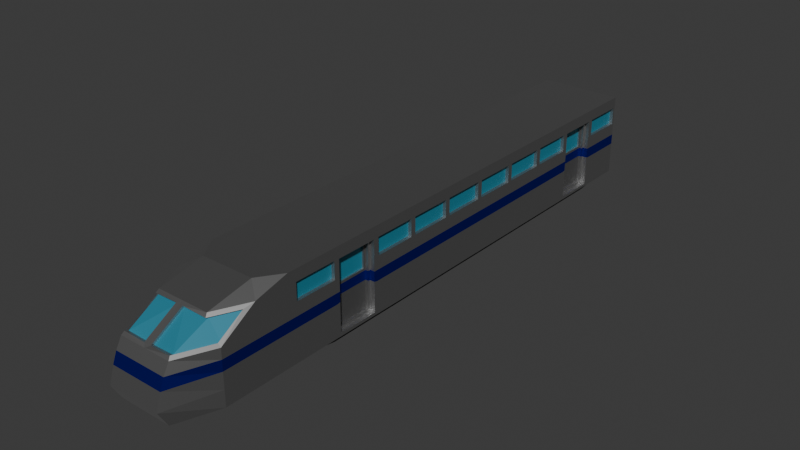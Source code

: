 # Source: new_train.blend  (saved by Blender 4.5.90; exported with 4.5.12 LTS)
import bpy
from mathutils import Matrix  # noqa: F401  (used for matrix-valued properties, if any)

bpy.ops.wm.read_factory_settings(use_empty=True)
scene = bpy.context.scene
scene.name = 'Scene'

# ---- collections
col_collection = bpy.data.collections.new('Collection'); scene.collection.children.link(col_collection)

# ---- materials (node trees are filled in below, after node groups)
mat_material = bpy.data.materials.new('Material')
mat_material.alpha_threshold = 0.0
mat_material.roughness = 0.5
mat_material.line_color = (0.0, 0.0, 0.0, 1.0)
mat_material_001 = bpy.data.materials.new('Material.001')
mat_material_002 = bpy.data.materials.new('Material.002')
mat_material_004 = bpy.data.materials.new('Material.004')
mat_material_003 = bpy.data.materials.new('Material.003')

# ---- material node trees
mat_material.use_nodes = True; mat_material.node_tree.nodes.clear()
_N = mat_material.node_tree.nodes; _L = mat_material.node_tree.links
n0 = _N.new('ShaderNodeOutputMaterial'); n0.name = 'Material Output'; n0.location = (200, 100)
n1 = _N.new('ShaderNodeBsdfPrincipled'); n1.name = 'Principled BSDF'; n1.location = (-200, 100)
n1.inputs[0].default_value = (0.4342, 0.4342, 0.4342, 1.0)
n1.inputs[1].default_value = 1.0
n1.inputs[3].default_value = 1.45
_L.new(n1.outputs[0], n0.inputs[0])
n0.is_active_output = True
mat_material_001.use_nodes = True; mat_material_001.node_tree.nodes.clear()
_N = mat_material_001.node_tree.nodes; _L = mat_material_001.node_tree.links
n0 = _N.new('ShaderNodeBsdfPrincipled'); n0.name = 'Principled BSDF'; n0.location = (-200, 100)
n0.inputs[0].default_value = (0.02843, 0.2423, 0.3467, 1.0)
n0.inputs[1].default_value = 0.1481
n1 = _N.new('ShaderNodeOutputMaterial'); n1.name = 'Material Output'; n1.location = (200, 100)
_L.new(n0.outputs[0], n1.inputs[0])
n1.is_active_output = True
mat_material_002.use_nodes = True; mat_material_002.node_tree.nodes.clear()
_N = mat_material_002.node_tree.nodes; _L = mat_material_002.node_tree.links
n0 = _N.new('ShaderNodeBsdfPrincipled'); n0.name = 'Principled BSDF'; n0.location = (-200, 100)
n0.inputs[0].default_value = (0.008873, 0.01764, 0.5064, 1.0)
n1 = _N.new('ShaderNodeOutputMaterial'); n1.name = 'Material Output'; n1.location = (200, 100)
n2 = _N.new('ShaderNodeObjectInfo'); n2.name = 'Object Info'; n2.location = (-390, 325)
_L.new(n0.outputs[0], n1.inputs[0])
_L.new(n2.outputs[2], n0.inputs[1])
n1.is_active_output = True
mat_material_004.use_nodes = True; mat_material_004.node_tree.nodes.clear()
_N = mat_material_004.node_tree.nodes; _L = mat_material_004.node_tree.links
n0 = _N.new('ShaderNodeBsdfPrincipled'); n0.name = 'Principled BSDF'; n0.location = (-200, 100)
n0.inputs[0].default_value = (0.05343, 0.05343, 0.05343, 1.0)
n0.inputs[1].default_value = 1.0
n1 = _N.new('ShaderNodeOutputMaterial'); n1.name = 'Material Output'; n1.location = (200, 100)
_L.new(n0.outputs[0], n1.inputs[0])
n1.is_active_output = True
mat_material_003.use_nodes = True; mat_material_003.node_tree.nodes.clear()
_N = mat_material_003.node_tree.nodes; _L = mat_material_003.node_tree.links
n0 = _N.new('ShaderNodeBsdfPrincipled'); n0.name = 'Principled BSDF'; n0.location = (-200, 100)
n0.inputs[0].default_value = (0.1248, 0.1248, 0.1248, 1.0)
n0.inputs[1].default_value = 0.537
n1 = _N.new('ShaderNodeOutputMaterial'); n1.name = 'Material Output'; n1.location = (200, 100)
_L.new(n0.outputs[0], n1.inputs[0])
n1.is_active_output = True

# ---- world
world_world = bpy.data.worlds.new('World'); scene.world = world_world
world_world.use_nodes = True; world_world.node_tree.nodes.clear()
_N = world_world.node_tree.nodes; _L = world_world.node_tree.links
n0 = _N.new('ShaderNodeOutputWorld'); n0.name = 'World Output'; n0.location = (200, 100)
n1 = _N.new('ShaderNodeBackground'); n1.name = 'Background'; n1.location = (-200, 100)
n1.inputs[0].default_value = (0.05088, 0.05088, 0.05088, 1.0)
_L.new(n1.outputs[0], n0.inputs[0])
n0.is_active_output = True
world_world.color = (0.05088, 0.05088, 0.05088)
world_world.sun_shadow_jitter_overblur = 0.0

# ---- meshes
me_cube = bpy.data.meshes.new('Cube')
me_cube.from_pydata([(1.0, 7.0, 2.126), (0.8852, 6.885, 0.1255), (0.6351, -5.037, 2.126), (0.6351, -7.139, 0.1255), (0.0, -7.0, 1.381), (0.0, 7.0, 1.381), (0.6072, -6.941, 1.454), (1.0, 7.0, 1.381), (0.0, 7.0, 0.1255), (0.0, -5.037, 2.126), (0.0, -7.139, 0.1255), (0.0, 7.0, 2.126), (0.0, -6.098, 1.914), (0.0, 7.0, 1.914), (0.6351, -6.098, 1.914), (1.0, 7.0, 1.914), (1.0, -4.505, 2.126), (0.9424, -6.167, 1.454), (1.0, -6.158, 0.1255), (0.0, -6.158, 0.1255), (0.0, -4.505, 2.126), (0.9443, -5.553, 1.843), (0.6351, -7.0, 1.381), (0.08801, -6.174, 1.87), (0.08801, -6.924, 1.426), (1.0, -6.158, 1.381), (0.6625, -6.158, 1.842), (1.0, -5.311, 1.914), (0.07317, -6.097, 1.842), (0.07317, -6.847, 1.398), (0.6476, -6.081, 1.814), (0.5924, -6.864, 1.426), (0.9275, -6.09, 1.426), (0.9295, -5.476, 1.815), (1.0, 7.0, 1.134), (0.6351, -7.139, 1.134), (0.0, 7.0, 1.134), (0.0, -7.139, 1.134), (1.0, -6.158, 1.134), (0.8852, -4.252, 0.1255), (1.0, -4.367, 2.126), (1.0, -4.367, 1.381), (0.0, -4.367, 0.1255), (0.0, -4.367, 2.126), (1.0, -4.367, 1.914), (1.0, -4.367, 1.134), (1.0, -3.162, 0.1937), (1.0, -2.162, 0.1937), (0.8852, -0.9568, 0.1255), (0.8852, 0.1799, 0.1255), (0.8852, 1.317, 0.1255), (0.8852, 2.453, 0.1255), (0.8852, 3.59, 0.1255), (1.0, 4.795, 0.1937), (1.0, 5.795, 0.1937), (1.0, 5.863, 2.126), (1.0, 4.727, 2.126), (1.0, 3.59, 2.126), (1.0, 2.453, 2.126), (1.0, 1.317, 2.126), (1.0, 0.1799, 2.126), (1.0, -0.9568, 2.126), (1.0, -2.094, 2.126), (1.0, -3.23, 2.126), (1.0, 5.795, 1.381), (1.0, 4.727, 1.381), (1.0, 3.59, 1.381), (1.0, 2.453, 1.381), (1.0, 1.317, 1.381), (1.0, 0.1799, 1.381), (1.0, -0.9568, 1.381), (1.0, -2.162, 1.381), (1.0, -3.162, 1.381), (0.0, 5.863, 0.1255), (0.0, 4.727, 0.1255), (0.0, 3.59, 0.1255), (0.0, 2.453, 0.1255), (0.0, 1.317, 0.1255), (0.0, 0.1799, 0.1255), (0.0, -0.9568, 0.1255), (0.0, -2.094, 0.1255), (0.0, -3.23, 0.1255), (0.0, 5.863, 2.126), (0.0, 4.727, 2.126), (0.0, 3.59, 2.126), (0.0, 2.453, 2.126), (0.0, 1.317, 2.126), (0.0, 0.1799, 2.126), (0.0, -0.9568, 2.126), (0.0, -2.094, 2.126), (0.0, -3.23, 2.126), (1.0, 5.795, 1.846), (1.0, 4.795, 1.846), (1.0, 3.59, 1.914), (1.0, 2.453, 1.914), (1.0, 1.317, 1.914), (1.0, 0.1799, 1.914), (1.0, -0.9568, 1.914), (1.0, -2.162, 1.846), (1.0, -3.162, 1.846), (1.0, 5.795, 1.134), (1.0, 4.727, 1.134), (1.0, 3.59, 1.134), (1.0, 2.453, 1.134), (1.0, 1.317, 1.134), (1.0, 0.1799, 1.134), (1.0, -0.9568, 1.134), (1.0, -2.162, 1.134), (1.0, -3.162, 1.134), (0.8852, -3.23, 0.1255), (0.8852, -2.094, 0.1255), (0.8852, 4.727, 0.1255), (0.8852, 5.863, 0.1255), (1.0, 5.863, 1.914), (1.0, 4.727, 1.914), (1.0, -2.094, 1.914), (1.0, -3.23, 1.914), (1.0, 5.863, 1.381), (1.0, 4.795, 1.381), (1.0, -2.094, 1.381), (1.0, -3.23, 1.381), (1.0, 5.863, 1.134), (1.0, 4.795, 1.134), (1.0, -2.094, 1.134), (1.0, -3.23, 1.134), (0.8904, 5.795, 1.381), (0.8904, 4.795, 1.381), (0.8904, -2.229, 1.381), (0.8904, -3.162, 1.381), (0.8904, 5.795, 1.134), (0.8904, 4.795, 1.134), (0.8904, -2.229, 1.134), (0.8904, -3.162, 1.134), (0.8904, -3.095, 0.2609), (0.8904, -2.229, 0.2609), (0.8904, 4.862, 0.2609), (0.8904, 5.728, 0.2609), (0.8904, 5.728, 1.779), (0.8904, 4.862, 1.779), (0.8904, -2.229, 1.779), (0.8904, -3.095, 1.779), (0.8904, -3.162, 0.1937), (0.8904, -2.162, 0.1937), (0.8904, 4.795, 0.1937), (0.8904, 5.795, 0.1937), (0.8904, 5.795, 1.846), (0.8904, 4.795, 1.846), (0.8904, -2.162, 1.846), (0.8904, -3.162, 1.846), (0.8904, 5.728, 1.381), (0.8904, 4.862, 1.381), (0.8904, -2.162, 1.381), (0.8904, -3.095, 1.381), (0.8904, 5.728, 1.134), (0.8904, 4.862, 1.134), (0.8904, -2.162, 1.134), (0.8904, -3.095, 1.134), (0.8204, 5.674, 1.381), (0.8204, 4.862, 1.381), (0.8204, -2.229, 1.381), (0.8204, -3.095, 1.381), (0.8204, 5.674, 1.187), (0.8204, 4.915, 1.187), (0.8204, -2.282, 1.187), (0.8204, -3.041, 1.187), (0.8204, -3.095, 0.2609), (0.8204, -2.229, 0.2609), (0.8204, 4.862, 0.2609), (0.8204, 5.728, 0.2609), (0.8204, 5.674, 1.726), (0.8204, 4.915, 1.726), (0.8204, -2.282, 1.726), (0.8204, -3.041, 1.726), (1.0, -3.291, 1.442), (1.0, -3.291, 1.854), (1.0, -4.306, 1.854), (1.0, -4.306, 1.442), (1.0, 6.939, 1.442), (1.0, 6.939, 1.854), (1.0, 5.924, 1.854), (1.0, 5.924, 1.442), (1.0, 4.666, 1.442), (1.0, 4.666, 1.854), (1.0, 3.651, 1.854), (1.0, 3.651, 1.442), (1.0, 3.529, 1.442), (1.0, 3.529, 1.854), (1.0, 2.514, 1.854), (1.0, 2.514, 1.442), (1.0, 2.393, 1.442), (1.0, 2.393, 1.854), (1.0, 1.377, 1.854), (1.0, 1.377, 1.442), (1.0, 1.256, 1.442), (1.0, 1.256, 1.854), (1.0, 0.2404, 1.854), (1.0, 0.2404, 1.442), (1.0, 0.1193, 1.442), (1.0, 0.1193, 1.854), (1.0, -0.8963, 1.854), (1.0, -0.8963, 1.442), (1.0, -1.017, 1.442), (1.0, -1.017, 1.854), (1.0, -2.033, 1.854), (1.0, -2.033, 1.442), (0.918, -3.291, 1.854), (0.918, -3.291, 1.442), (0.918, -4.306, 1.442), (0.918, -4.306, 1.854), (0.918, 6.939, 1.854), (0.918, 6.939, 1.442), (0.918, 5.924, 1.442), (0.918, 5.924, 1.854), (0.918, 4.666, 1.854), (0.918, 4.666, 1.442), (0.918, 3.651, 1.442), (0.918, 3.651, 1.854), (0.918, 3.529, 1.854), (0.918, 3.529, 1.442), (0.918, 2.514, 1.442), (0.918, 2.514, 1.854), (0.918, 2.393, 1.854), (0.918, 2.393, 1.442), (0.918, 1.377, 1.442), (0.918, 1.377, 1.854), (0.918, 1.256, 1.854), (0.918, 1.256, 1.442), (0.918, 0.2404, 1.442), (0.918, 0.2404, 1.854), (0.918, 0.1193, 1.854), (0.918, 0.1193, 1.442), (0.918, -0.8963, 1.442), (0.918, -0.8963, 1.854), (0.918, -1.017, 1.854), (0.918, -1.017, 1.442), (0.918, -2.033, 1.442), (0.918, -2.033, 1.854), (0.8204, 5.728, 1.134), (0.8204, 4.862, 1.134), (0.8204, -2.229, 1.134), (0.8204, -3.095, 1.134), (0.8204, 5.728, 1.779), (0.8204, 4.862, 1.779), (0.8204, -2.229, 1.779), (0.8204, -3.095, 1.779), (0.8204, 5.728, 1.381), (0.8204, 4.915, 1.381), (0.8204, -2.282, 1.381), (0.8204, -3.041, 1.381), (0.7817, 5.674, 1.381), (0.7817, 4.915, 1.381), (0.7817, -2.282, 1.381), (0.7817, -3.041, 1.381), (0.7817, 5.674, 1.187), (0.7817, 4.915, 1.187), (0.7817, -2.282, 1.187), (0.7817, -3.041, 1.187), (0.7817, 5.674, 1.726), (0.7817, 4.915, 1.726), (0.7817, -2.282, 1.726), (0.7817, -3.041, 1.726), (1.0, 5.863, 0.1255), (1.0, 7.0, 0.1255), (0.1148, -3.23, 0.1255), (0.1148, 6.885, 0.1255), (1.0, -4.367, 0.1255), (0.1148, -4.252, 0.1255), (1.0, -3.23, 0.1255), (1.0, -2.094, 0.1255), (1.0, -0.9568, 0.1255), (1.0, 0.1799, 0.1255), (1.0, 1.317, 0.1255), (1.0, 2.453, 0.1255), (1.0, 3.59, 0.1255), (1.0, 4.727, 0.1255), (0.1148, 5.863, 0.1255), (0.1148, 4.727, 0.1255), (0.1148, 3.59, 0.1255), (0.1148, 2.453, 0.1255), (0.1148, 1.317, 0.1255), (0.1148, 0.1799, 0.1255), (0.1148, -0.9568, 0.1255), (0.1148, -2.094, 0.1255), (0.1148, -3.23, -0.01348), (0.1148, -4.252, 0.1257), (0.1148, 6.885, 0.1161), (0.1148, 5.863, -0.01348), (0.1148, 4.727, -0.01348), (0.1148, 3.59, -0.01348), (0.1148, 2.453, -0.01348), (0.1148, 1.317, -0.01348), (0.1148, 0.1799, -0.01348), (0.1148, -0.9568, -0.01348), (0.1148, -2.094, -0.01348), (0.8852, 5.863, -0.01348), (0.8852, 4.727, -0.01348), (0.8852, 3.59, -0.01348), (0.8852, 2.453, -0.01348), (0.8852, 1.317, -0.01348), (0.8852, 0.1799, -0.01348), (0.8852, -0.9568, -0.01348), (0.8852, -2.094, -0.01348), (0.8852, -3.23, -0.01348), (0.8852, 6.885, 0.1161), (0.8852, -4.252, 0.1257), (1.0, 7.0, 0.8864), (0.6351, -7.24, 0.8864), (0.0, 7.0, 0.8864), (0.0, -7.24, 0.8864), (1.0, -6.158, 0.8864), (1.0, -4.367, 0.8864), (1.0, 5.863, 0.8864), (1.0, 4.727, 0.8864), (1.0, 3.59, 0.8864), (1.0, 2.453, 0.8864), (1.0, 1.317, 0.8864), (1.0, 0.1799, 0.8864), (1.0, -0.9568, 0.8864), (1.0, -2.094, 0.8864), (1.0, -3.23, 0.8864), (1.0, 5.795, 0.9031), (1.0, 4.795, 0.9031), (1.0, -2.162, 0.9031), (1.0, -3.162, 0.9031), (0.8904, 5.795, 0.9031), (0.8904, 4.795, 0.9031), (0.8904, -2.162, 0.9031), (0.8904, -3.162, 0.9031), (0.8904, 5.728, 0.9196), (0.8904, 4.862, 0.9196), (0.8904, -2.229, 0.9196), (0.8904, -3.095, 0.9196), (0.8204, 5.728, 0.9196), (0.8204, 4.862, 0.9196), (0.8204, -2.229, 0.9196), (0.8204, -3.095, 0.9196), (1.0, 7.0, 0.5044), (0.6351, -7.357, 0.5044), (0.0, 7.0, 0.5044), (0.0, -7.357, 0.5044), (1.0, -6.158, 0.5044), (1.0, -4.367, 0.5044), (1.0, 5.863, 0.5044), (1.0, 4.727, 0.5044), (1.0, 3.59, 0.5044), (1.0, 2.453, 0.5044), (1.0, 1.317, 0.5044), (1.0, 0.1799, 0.5044), (1.0, -0.9568, 0.5044), (1.0, -2.094, 0.5044), (1.0, -3.23, 0.5044), (1.0, 5.795, 0.547), (1.0, 4.795, 0.547), (1.0, -2.162, 0.547), (1.0, -3.162, 0.547), (0.8904, 5.795, 0.547), (0.8904, 4.795, 0.547), (0.8904, -2.162, 0.547), (0.8904, -3.162, 0.547), (0.8904, 5.728, 0.5889), (0.8904, 4.862, 0.5889), (0.8904, -2.229, 0.5889), (0.8904, -3.095, 0.5889), (0.8204, 5.728, 0.5889), (0.8204, 4.862, 0.5889), (0.8204, -2.229, 0.5889), (0.8204, -3.095, 0.5889)], [], [(38, 25, 22, 35), (35, 22, 4, 37), (24, 6, 31, 29), (19, 18, 3, 10), (27, 16, 2, 14), (13, 11, 0, 15), (5, 13, 15, 7), (36, 5, 7, 34), (14, 2, 9, 12), (16, 20, 9, 2), (6, 17, 32, 31), (41, 44, 27, 25), (40, 43, 20, 16), (44, 40, 16, 27), (42, 265, 18, 19), (45, 41, 25, 38), (6, 24, 4, 22), (24, 23, 12, 4), (17, 6, 22, 25), (23, 26, 14, 12), (26, 21, 27, 14), (21, 17, 25, 27), (31, 30, 28, 29), (32, 33, 30, 31), (17, 21, 33, 32), (26, 23, 28, 30), (23, 24, 29, 28), (21, 26, 30, 33), (310, 45, 38, 309), (307, 36, 34, 305), (306, 35, 37, 308), (309, 38, 35, 306), (319, 124, 45, 310), (124, 120, 41, 45), (282, 281, 292, 293), (116, 63, 40, 44), (63, 90, 43, 40), (174, 175, 208, 205), (194, 195, 228, 225), (100, 64, 125, 129), (176, 173, 206, 207), (196, 193, 226, 227), (187, 188, 219, 220), (173, 174, 205, 206), (193, 194, 225, 226), (186, 187, 220, 217), (354, 46, 141, 358), (0, 11, 82, 55), (55, 82, 83, 56), (56, 83, 84, 57), (57, 84, 85, 58), (58, 85, 86, 59), (59, 86, 87, 60), (60, 87, 88, 61), (61, 88, 89, 62), (62, 89, 90, 63), (15, 0, 55, 113), (113, 55, 56, 114), (114, 56, 57, 93), (93, 57, 58, 94), (94, 58, 59, 95), (95, 59, 60, 96), (96, 60, 61, 97), (97, 61, 62, 115), (115, 62, 63, 116), (110, 109, 302, 301), (112, 111, 295, 294), (281, 280, 291, 292), (109, 39, 304, 302), (111, 52, 296, 295), (280, 279, 290, 291), (39, 266, 284, 304), (52, 51, 297, 296), (279, 278, 289, 290), (34, 7, 117, 121), (46, 47, 142, 141), (101, 65, 66, 102), (102, 66, 67, 103), (103, 67, 68, 104), (104, 68, 69, 105), (105, 69, 70, 106), (106, 70, 119, 123), (99, 72, 128, 148), (305, 34, 121, 311), (322, 107, 155, 326), (312, 101, 102, 313), (313, 102, 103, 314), (314, 103, 104, 315), (315, 104, 105, 316), (316, 105, 106, 317), (317, 106, 123, 318), (71, 98, 147, 151), (47, 46, 267, 268), (54, 53, 274, 261), (92, 91, 113, 114), (99, 98, 115, 116), (91, 64, 117, 113), (118, 92, 114, 65), (98, 71, 119, 115), (72, 99, 116, 120), (64, 100, 121, 117), (122, 118, 65, 101), (71, 107, 123, 119), (108, 72, 120, 124), (351, 54, 261, 342), (321, 122, 101, 312), (353, 47, 268, 349), (323, 108, 124, 319), (330, 131, 239, 334), (127, 139, 243, 159), (360, 135, 167, 364), (138, 150, 158, 242), (328, 153, 237, 332), (149, 137, 241, 245), (53, 54, 144, 143), (118, 122, 130, 126), (91, 92, 146, 145), (107, 71, 151, 155), (98, 99, 148, 147), (72, 108, 132, 128), (64, 91, 145, 125), (320, 100, 129, 324), (92, 118, 126, 146), (352, 53, 143, 356), (134, 133, 141, 142), (136, 135, 143, 144), (138, 137, 145, 146), (140, 139, 147, 148), (137, 149, 125, 145), (150, 138, 146, 126), (139, 127, 151, 147), (152, 140, 148, 128), (149, 153, 129, 125), (154, 150, 126, 130), (127, 131, 155, 151), (156, 152, 128, 132), (359, 136, 144, 355), (329, 154, 130, 325), (361, 134, 142, 357), (331, 156, 132, 327), (170, 246, 250, 258), (161, 157, 249, 253), (164, 163, 255, 256), (248, 164, 256, 252), (332, 237, 238, 333), (334, 239, 240, 335), (140, 152, 160, 244), (133, 134, 166, 165), (362, 133, 165, 366), (153, 149, 245, 237), (135, 136, 168, 167), (150, 154, 238, 158), (137, 138, 242, 241), (131, 127, 159, 239), (139, 140, 244, 243), (152, 156, 240, 160), (120, 116, 174, 173), (116, 44, 175, 174), (44, 41, 176, 175), (41, 120, 173, 176), (7, 15, 178, 177), (15, 113, 179, 178), (113, 117, 180, 179), (117, 7, 177, 180), (65, 114, 182, 181), (114, 93, 183, 182), (93, 66, 184, 183), (66, 65, 181, 184), (66, 93, 186, 185), (93, 94, 187, 186), (94, 67, 188, 187), (67, 66, 185, 188), (67, 94, 190, 189), (94, 95, 191, 190), (95, 68, 192, 191), (68, 67, 189, 192), (68, 95, 194, 193), (95, 96, 195, 194), (96, 69, 196, 195), (69, 68, 193, 196), (69, 96, 198, 197), (96, 97, 199, 198), (97, 70, 200, 199), (70, 69, 197, 200), (70, 97, 202, 201), (97, 115, 203, 202), (115, 119, 204, 203), (119, 70, 201, 204), (206, 205, 208, 207), (210, 209, 212, 211), (214, 213, 216, 215), (218, 217, 220, 219), (222, 221, 224, 223), (226, 225, 228, 227), (230, 229, 232, 231), (234, 233, 236, 235), (201, 202, 233, 234), (181, 182, 213, 214), (195, 196, 227, 228), (175, 176, 207, 208), (204, 201, 234, 235), (184, 181, 214, 215), (202, 203, 236, 233), (182, 183, 216, 213), (189, 190, 221, 222), (203, 204, 235, 236), (183, 184, 215, 216), (192, 189, 222, 223), (190, 191, 224, 221), (197, 198, 229, 230), (177, 178, 209, 210), (191, 192, 223, 224), (200, 197, 230, 231), (180, 177, 210, 211), (198, 199, 232, 229), (178, 179, 212, 209), (185, 186, 217, 218), (199, 200, 231, 232), (179, 180, 211, 212), (188, 185, 218, 219), (161, 162, 238, 237), (163, 164, 240, 239), (170, 169, 241, 242), (172, 171, 243, 244), (169, 157, 245, 241), (246, 170, 242, 158), (171, 247, 159, 243), (248, 172, 244, 160), (157, 161, 237, 245), (162, 246, 158, 238), (247, 163, 239, 159), (164, 248, 160, 240), (249, 257, 258, 250), (251, 259, 260, 252), (253, 249, 250, 254), (255, 251, 252, 256), (169, 170, 258, 257), (246, 162, 254, 250), (247, 171, 259, 251), (171, 172, 260, 259), (163, 247, 251, 255), (162, 161, 253, 254), (172, 248, 252, 260), (157, 169, 257, 249), (112, 1, 262, 261), (1, 264, 8, 262), (263, 266, 42, 81), (266, 39, 265, 42), (39, 109, 267, 265), (109, 110, 268, 267), (110, 48, 269, 268), (48, 49, 270, 269), (49, 50, 271, 270), (50, 51, 272, 271), (51, 52, 273, 272), (52, 111, 274, 273), (111, 112, 261, 274), (264, 275, 73, 8), (275, 276, 74, 73), (276, 277, 75, 74), (277, 278, 76, 75), (278, 279, 77, 76), (279, 280, 78, 77), (280, 281, 79, 78), (281, 282, 80, 79), (282, 263, 81, 80), (283, 302, 304, 284), (285, 303, 294, 286), (286, 294, 295, 287), (287, 295, 296, 288), (288, 296, 297, 289), (289, 297, 298, 290), (290, 298, 299, 291), (291, 299, 300, 292), (292, 300, 301, 293), (293, 301, 302, 283), (266, 263, 283, 284), (275, 264, 285, 286), (48, 110, 301, 300), (263, 282, 293, 283), (276, 275, 286, 287), (49, 48, 300, 299), (1, 112, 294, 303), (277, 276, 287, 288), (50, 49, 299, 298), (264, 1, 303, 285), (278, 277, 288, 289), (51, 50, 298, 297), (156, 331, 335, 240), (365, 334, 335, 366), (363, 332, 333, 364), (362, 331, 327, 358), (131, 330, 326, 155), (360, 329, 325, 356), (153, 328, 324, 129), (122, 321, 325, 130), (351, 320, 324, 355), (359, 328, 332, 363), (154, 329, 333, 238), (361, 330, 334, 365), (354, 323, 319, 350), (107, 322, 318, 123), (352, 321, 312, 343), (100, 320, 311, 121), (348, 317, 318, 349), (347, 316, 317, 348), (346, 315, 316, 347), (345, 314, 315, 346), (344, 313, 314, 345), (343, 312, 313, 344), (353, 322, 326, 357), (336, 305, 311, 342), (108, 323, 327, 132), (350, 319, 310, 341), (340, 309, 306, 337), (337, 306, 308, 339), (338, 307, 305, 336), (341, 310, 309, 340), (265, 341, 340, 18), (8, 338, 336, 262), (3, 337, 339, 10), (18, 340, 337, 3), (267, 350, 341, 265), (262, 336, 342, 261), (47, 353, 357, 142), (274, 343, 344, 273), (273, 344, 345, 272), (272, 345, 346, 271), (271, 346, 347, 270), (270, 347, 348, 269), (269, 348, 349, 268), (53, 352, 343, 274), (46, 354, 350, 267), (134, 361, 365, 166), (136, 359, 363, 168), (54, 351, 355, 144), (135, 360, 356, 143), (133, 362, 358, 141), (168, 363, 364, 167), (166, 365, 366, 165), (331, 362, 366, 335), (330, 361, 357, 326), (328, 359, 355, 324), (321, 352, 356, 325), (329, 360, 364, 333), (322, 353, 349, 318), (320, 351, 342, 311), (323, 354, 358, 327)])
me_cube.polygons.foreach_set('material_index', [0, 0, 0, 0, 0, 0, 0, 0, 0, 0, 0, 0, 0, 0, 0, 0, 0, 0, 0, 0, 0, 0, 1, 1, 0, 0, 0, 0, 2, 2, 2, 2, 2, 0, 3, 0, 0, 0, 0, 0, 0, 0, 0, 0, 0, 0, 0, 0, 0, 0, 0, 0, 0, 0, 0, 0, 0, 0, 0, 0, 0, 0, 0, 0, 0, 3, 3, 3, 3, 3, 3, 0, 3, 3, 0, 0, 0, 0, 0, 0, 0, 0, 0, 2, 2, 2, 2, 2, 2, 2, 2, 0, 0, 0, 0, 0, 0, 0, 0, 0, 0, 0, 0, 0, 0, 2, 0, 2, 2, 0, 0, 0, 2, 0, 0, 0, 0, 0, 0, 0, 0, 2, 0, 0, 0, 0, 0, 0, 0, 0, 0, 0, 0, 0, 0, 0, 0, 2, 0, 2, 0, 0, 0, 0, 2, 2, 0, 0, 0, 0, 0, 0, 0, 0, 0, 0, 0, 0, 0, 0, 0, 0, 0, 0, 0, 0, 0, 0, 0, 0, 0, 0, 0, 0, 0, 0, 0, 0, 0, 0, 0, 0, 0, 0, 0, 0, 0, 0, 1, 1, 1, 1, 1, 1, 1, 1, 0, 0, 0, 0, 0, 0, 0, 0, 0, 0, 0, 0, 0, 0, 0, 0, 0, 0, 0, 0, 0, 0, 0, 0, 4, 4, 4, 4, 4, 4, 4, 4, 4, 4, 4, 4, 1, 1, 1, 1, 0, 0, 0, 0, 0, 0, 0, 0, 0, 0, 0, 0, 0, 0, 0, 0, 0, 0, 0, 0, 0, 0, 0, 0, 0, 0, 0, 0, 0, 0, 3, 3, 3, 3, 3, 3, 3, 3, 3, 3, 3, 3, 3, 3, 3, 3, 3, 3, 3, 0, 3, 3, 2, 4, 4, 0, 2, 0, 2, 2, 0, 0, 2, 0, 0, 2, 0, 2, 0, 0, 0, 0, 0, 0, 0, 0, 2, 0, 0, 0, 0, 0, 0, 0, 0, 0, 0, 0, 0, 0, 0, 0, 0, 0, 0, 0, 0, 0, 0, 0, 0, 0, 4, 4, 0, 0, 0, 0, 0, 0, 0, 0])
_uv = me_cube.uv_layers.new(name='UVMap')
_uv.uv.foreach_set('vector', [0.501, 0.735, 0.5319, 0.735, 0.5319, 0.75, 0.501, 0.75, 0.501, 0.75, 0.5319, 0.75, 0.5319, 0.875, 0.501, 0.875, 0.5375, 0.8577, 0.5411, 0.7512, 0.5411, 0.7512, 0.5375, 0.8577, 0.25, 0.735, 0.375, 0.735, 0.375, 0.75, 0.25, 0.75, 0.5986, 0.735, 0.625, 0.735, 0.625, 0.75, 0.5986, 0.75, 0.5986, 0.375, 0.625, 0.375, 0.625, 0.5, 0.5986, 0.5, 0.5319, 0.375, 0.5986, 0.375, 0.5986, 0.5, 0.5319, 0.5, 0.501, 0.375, 0.5319, 0.375, 0.5319, 0.5, 0.501, 0.5, 0.5986, 0.75, 0.625, 0.75, 0.625, 0.875, 0.5986, 0.875, 0.625, 0.735, 0.75, 0.735, 0.75, 0.75, 0.625, 0.75, 0.5411, 0.7512, 0.5411, 0.7373, 0.5411, 0.7373, 0.5411, 0.7512, 0.5319, 0.7225, 0.5986, 0.7225, 0.5986, 0.735, 0.5319, 0.735, 0.625, 0.7225, 0.75, 0.7225, 0.75, 0.735, 0.625, 0.735, 0.5986, 0.7225, 0.625, 0.7225, 0.625, 0.735, 0.5986, 0.735, 0.25, 0.7225, 0.375, 0.7225, 0.375, 0.735, 0.25, 0.735, 0.501, 0.7225, 0.5319, 0.7225, 0.5319, 0.735, 0.501, 0.735, 0.5411, 0.7512, 0.5375, 0.8577, 0.5319, 0.875, 0.5319, 0.75, 0.5375, 0.8577, 0.593, 0.8577, 0.5986, 0.875, 0.5319, 0.875, 0.5411, 0.7373, 0.5411, 0.7512, 0.5319, 0.75, 0.5319, 0.735, 0.593, 0.8577, 0.5896, 0.7489, 0.5986, 0.75, 0.5986, 0.875, 0.5896, 0.7489, 0.5895, 0.7373, 0.5986, 0.735, 0.5986, 0.75, 0.5895, 0.7373, 0.5411, 0.7373, 0.5319, 0.735, 0.5986, 0.735, 0.5411, 0.7512, 0.5896, 0.7489, 0.593, 0.8577, 0.5375, 0.8577, 0.5411, 0.7373, 0.5895, 0.7373, 0.5896, 0.7489, 0.5411, 0.7512, 0.5411, 0.7373, 0.5895, 0.7373, 0.5895, 0.7373, 0.5411, 0.7373, 0.5896, 0.7489, 0.593, 0.8577, 0.593, 0.8577, 0.5896, 0.7489, 0.593, 0.8577, 0.5375, 0.8577, 0.5375, 0.8577, 0.593, 0.8577, 0.5895, 0.7373, 0.5896, 0.7489, 0.5896, 0.7489, 0.5895, 0.7373, 0.4701, 0.7225, 0.501, 0.7225, 0.501, 0.735, 0.4701, 0.735, 0.4701, 0.375, 0.501, 0.375, 0.501, 0.5, 0.4701, 0.5, 0.4701, 0.75, 0.501, 0.75, 0.501, 0.875, 0.4701, 0.875, 0.4701, 0.735, 0.501, 0.735, 0.501, 0.75, 0.4701, 0.75, 0.4701, 0.7003, 0.501, 0.7003, 0.501, 0.7225, 0.4701, 0.7225, 0.501, 0.7003, 0.5319, 0.7003, 0.5319, 0.7225, 0.501, 0.7225, 0.2643, 0.678, 0.2643, 0.6558, 0.2643, 0.6558, 0.2643, 0.678, 0.5986, 0.7003, 0.625, 0.7003, 0.625, 0.7225, 0.5986, 0.7225, 0.625, 0.7003, 0.75, 0.7003, 0.75, 0.7225, 0.625, 0.7225, 0.591, 0.7015, 0.591, 0.7213, 0.591, 0.7213, 0.591, 0.7015, 0.591, 0.6125, 0.591, 0.6323, 0.591, 0.6323, 0.591, 0.6125, 0.501, 0.5236, 0.5319, 0.5236, 0.5319, 0.5236, 0.501, 0.5236, 0.5395, 0.7213, 0.5395, 0.7015, 0.5395, 0.7015, 0.5395, 0.7213, 0.5395, 0.6323, 0.5395, 0.6125, 0.5395, 0.6125, 0.5395, 0.6323, 0.591, 0.5878, 0.5395, 0.5878, 0.5395, 0.5878, 0.591, 0.5878, 0.5395, 0.7015, 0.591, 0.7015, 0.591, 0.7015, 0.5395, 0.7015, 0.5395, 0.6125, 0.591, 0.6125, 0.591, 0.6125, 0.5395, 0.6125, 0.591, 0.5679, 0.591, 0.5878, 0.591, 0.5878, 0.591, 0.5679, 0.4277, 0.6989, 0.3835, 0.6989, 0.3835, 0.6989, 0.4277, 0.6989, 0.625, 0.5, 0.75, 0.5, 0.75, 0.5223, 0.625, 0.5223, 0.625, 0.5223, 0.75, 0.5223, 0.75, 0.5445, 0.625, 0.5445, 0.625, 0.5445, 0.75, 0.5445, 0.75, 0.5668, 0.625, 0.5668, 0.625, 0.5668, 0.75, 0.5668, 0.75, 0.589, 0.625, 0.589, 0.625, 0.589, 0.75, 0.589, 0.75, 0.6113, 0.625, 0.6113, 0.625, 0.6113, 0.75, 0.6113, 0.75, 0.6335, 0.625, 0.6335, 0.625, 0.6335, 0.75, 0.6335, 0.75, 0.6558, 0.625, 0.6558, 0.625, 0.6558, 0.75, 0.6558, 0.75, 0.678, 0.625, 0.678, 0.625, 0.678, 0.75, 0.678, 0.75, 0.7003, 0.625, 0.7003, 0.5986, 0.5, 0.625, 0.5, 0.625, 0.5223, 0.5986, 0.5223, 0.5986, 0.5223, 0.625, 0.5223, 0.625, 0.5445, 0.5986, 0.5445, 0.5986, 0.5445, 0.625, 0.5445, 0.625, 0.5668, 0.5986, 0.5668, 0.5986, 0.5668, 0.625, 0.5668, 0.625, 0.589, 0.5986, 0.589, 0.5986, 0.589, 0.625, 0.589, 0.625, 0.6113, 0.5986, 0.6113, 0.5986, 0.6113, 0.625, 0.6113, 0.625, 0.6335, 0.5986, 0.6335, 0.5986, 0.6335, 0.625, 0.6335, 0.625, 0.6558, 0.5986, 0.6558, 0.5986, 0.6558, 0.625, 0.6558, 0.625, 0.678, 0.5986, 0.678, 0.5986, 0.678, 0.625, 0.678, 0.625, 0.7003, 0.5986, 0.7003, 0.3607, 0.678, 0.3607, 0.7003, 0.3607, 0.7003, 0.3607, 0.678, 0.3607, 0.5223, 0.3607, 0.5445, 0.3607, 0.5445, 0.3607, 0.5223, 0.2643, 0.6558, 0.2643, 0.6335, 0.2643, 0.6335, 0.2643, 0.6558, 0.3607, 0.7003, 0.3607, 0.7203, 0.3607, 0.7203, 0.3607, 0.7003, 0.3607, 0.5445, 0.3607, 0.5668, 0.3607, 0.5668, 0.3607, 0.5445, 0.2643, 0.6335, 0.2643, 0.6113, 0.2643, 0.6113, 0.2643, 0.6335, 0.3607, 0.7203, 0.2643, 0.7203, 0.2643, 0.7203, 0.3607, 0.7203, 0.3607, 0.5668, 0.3607, 0.589, 0.3607, 0.589, 0.3607, 0.5668, 0.2643, 0.6113, 0.2643, 0.589, 0.2643, 0.589, 0.2643, 0.6113, 0.501, 0.5, 0.5319, 0.5, 0.5319, 0.5223, 0.501, 0.5223, 0.3835, 0.6989, 0.3835, 0.6794, 0.3835, 0.6794, 0.3835, 0.6989, 0.501, 0.5445, 0.5319, 0.5445, 0.5319, 0.5668, 0.501, 0.5668, 0.501, 0.5668, 0.5319, 0.5668, 0.5319, 0.589, 0.501, 0.589, 0.501, 0.589, 0.5319, 0.589, 0.5319, 0.6113, 0.501, 0.6113, 0.501, 0.6113, 0.5319, 0.6113, 0.5319, 0.6335, 0.501, 0.6335, 0.501, 0.6335, 0.5319, 0.6335, 0.5319, 0.6558, 0.501, 0.6558, 0.501, 0.6558, 0.5319, 0.6558, 0.5319, 0.678, 0.501, 0.678, 0.5901, 0.6989, 0.5319, 0.6989, 0.5319, 0.6989, 0.5901, 0.6989, 0.4701, 0.5, 0.501, 0.5, 0.501, 0.5223, 0.4701, 0.5223, 0.4722, 0.6794, 0.501, 0.6794, 0.501, 0.6794, 0.4722, 0.6794, 0.4701, 0.5445, 0.501, 0.5445, 0.501, 0.5668, 0.4701, 0.5668, 0.4701, 0.5668, 0.501, 0.5668, 0.501, 0.589, 0.4701, 0.589, 0.4701, 0.589, 0.501, 0.589, 0.501, 0.6113, 0.4701, 0.6113, 0.4701, 0.6113, 0.501, 0.6113, 0.501, 0.6335, 0.4701, 0.6335, 0.4701, 0.6335, 0.501, 0.6335, 0.501, 0.6558, 0.4701, 0.6558, 0.4701, 0.6558, 0.501, 0.6558, 0.501, 0.678, 0.4701, 0.678, 0.5319, 0.6794, 0.5901, 0.6794, 0.5901, 0.6794, 0.5319, 0.6794, 0.3835, 0.6794, 0.3835, 0.6989, 0.375, 0.7003, 0.375, 0.678, 0.3835, 0.5236, 0.3835, 0.5432, 0.375, 0.5445, 0.375, 0.5223, 0.5901, 0.5432, 0.5901, 0.5236, 0.5986, 0.5223, 0.5986, 0.5445, 0.5901, 0.6989, 0.5901, 0.6794, 0.5986, 0.678, 0.5986, 0.7003, 0.5901, 0.5236, 0.5319, 0.5236, 0.5319, 0.5223, 0.5986, 0.5223, 0.5319, 0.5432, 0.5901, 0.5432, 0.5986, 0.5445, 0.5319, 0.5445, 0.5901, 0.6794, 0.5319, 0.6794, 0.5319, 0.678, 0.5986, 0.678, 0.5319, 0.6989, 0.5901, 0.6989, 0.5986, 0.7003, 0.5319, 0.7003, 0.5319, 0.5236, 0.501, 0.5236, 0.501, 0.5223, 0.5319, 0.5223, 0.501, 0.5432, 0.5319, 0.5432, 0.5319, 0.5445, 0.501, 0.5445, 0.5319, 0.6794, 0.501, 0.6794, 0.501, 0.678, 0.5319, 0.678, 0.501, 0.6989, 0.5319, 0.6989, 0.5319, 0.7003, 0.501, 0.7003, 0.4277, 0.5236, 0.3835, 0.5236, 0.375, 0.5223, 0.4224, 0.5223, 0.4722, 0.5432, 0.501, 0.5432, 0.501, 0.5445, 0.4701, 0.5445, 0.4277, 0.6794, 0.3835, 0.6794, 0.375, 0.678, 0.4224, 0.678, 0.4722, 0.6989, 0.501, 0.6989, 0.501, 0.7003, 0.4701, 0.7003, 0.4743, 0.6807, 0.501, 0.6807, 0.501, 0.6807, 0.4743, 0.6807, 0.5319, 0.6807, 0.5817, 0.6807, 0.5817, 0.6807, 0.5319, 0.6807, 0.4329, 0.5419, 0.3919, 0.5419, 0.3919, 0.5419, 0.4329, 0.5419, 0.5817, 0.5419, 0.5319, 0.5419, 0.5319, 0.5419, 0.5817, 0.5419, 0.4743, 0.5249, 0.501, 0.5249, 0.501, 0.5249, 0.4743, 0.5249, 0.5319, 0.5249, 0.5817, 0.5249, 0.5817, 0.5249, 0.5319, 0.5249, 0.3835, 0.5432, 0.3835, 0.5236, 0.3835, 0.5236, 0.3835, 0.5432, 0.5319, 0.5432, 0.501, 0.5432, 0.501, 0.5432, 0.5319, 0.5432, 0.5901, 0.5236, 0.5901, 0.5432, 0.5901, 0.5432, 0.5901, 0.5236, 0.501, 0.6794, 0.5319, 0.6794, 0.5319, 0.6794, 0.501, 0.6794, 0.5901, 0.6794, 0.5901, 0.6989, 0.5901, 0.6989, 0.5901, 0.6794, 0.5319, 0.6989, 0.501, 0.6989, 0.501, 0.6989, 0.5319, 0.6989, 0.5319, 0.5236, 0.5901, 0.5236, 0.5901, 0.5236, 0.5319, 0.5236, 0.4722, 0.5236, 0.501, 0.5236, 0.501, 0.5236, 0.4722, 0.5236, 0.5901, 0.5432, 0.5319, 0.5432, 0.5319, 0.5432, 0.5901, 0.5432, 0.4277, 0.5432, 0.3835, 0.5432, 0.3835, 0.5432, 0.4277, 0.5432, 0.3919, 0.6807, 0.3919, 0.6976, 0.3835, 0.6989, 0.3835, 0.6794, 0.3919, 0.5249, 0.3919, 0.5419, 0.3835, 0.5432, 0.3835, 0.5236, 0.5817, 0.5419, 0.5817, 0.5249, 0.5901, 0.5236, 0.5901, 0.5432, 0.5817, 0.6976, 0.5817, 0.6807, 0.5901, 0.6794, 0.5901, 0.6989, 0.5817, 0.5249, 0.5319, 0.5249, 0.5319, 0.5236, 0.5901, 0.5236, 0.5319, 0.5419, 0.5817, 0.5419, 0.5901, 0.5432, 0.5319, 0.5432, 0.5817, 0.6807, 0.5319, 0.6807, 0.5319, 0.6794, 0.5901, 0.6794, 0.5319, 0.6976, 0.5817, 0.6976, 0.5901, 0.6989, 0.5319, 0.6989, 0.5319, 0.5249, 0.501, 0.5249, 0.501, 0.5236, 0.5319, 0.5236, 0.501, 0.5419, 0.5319, 0.5419, 0.5319, 0.5432, 0.501, 0.5432, 0.5319, 0.6807, 0.501, 0.6807, 0.501, 0.6794, 0.5319, 0.6794, 0.501, 0.6976, 0.5319, 0.6976, 0.5319, 0.6989, 0.501, 0.6989, 0.4329, 0.5249, 0.3919, 0.5249, 0.3835, 0.5236, 0.4277, 0.5236, 0.4743, 0.5419, 0.501, 0.5419, 0.501, 0.5432, 0.4722, 0.5432, 0.4329, 0.6807, 0.3919, 0.6807, 0.3835, 0.6794, 0.4277, 0.6794, 0.4743, 0.6976, 0.501, 0.6976, 0.501, 0.6989, 0.4722, 0.6989, 0.575, 0.5408, 0.5319, 0.5408, 0.5319, 0.5408, 0.575, 0.5408, 0.5077, 0.5259, 0.5319, 0.5259, 0.5319, 0.5259, 0.5077, 0.5259, 0.5077, 0.6966, 0.5077, 0.6817, 0.5077, 0.6817, 0.5077, 0.6966, 0.5319, 0.6966, 0.5077, 0.6966, 0.5077, 0.6966, 0.5319, 0.6966, 0.4743, 0.5249, 0.501, 0.5249, 0.501, 0.5419, 0.4743, 0.5419, 0.4743, 0.6807, 0.501, 0.6807, 0.501, 0.6976, 0.4743, 0.6976, 0.5817, 0.6976, 0.5319, 0.6976, 0.5319, 0.6976, 0.5817, 0.6976, 0.3919, 0.6976, 0.3919, 0.6807, 0.3919, 0.6807, 0.3919, 0.6976, 0.4329, 0.6976, 0.3919, 0.6976, 0.3919, 0.6976, 0.4329, 0.6976, 0.501, 0.5249, 0.5319, 0.5249, 0.5319, 0.5249, 0.501, 0.5249, 0.3919, 0.5419, 0.3919, 0.5249, 0.3919, 0.5249, 0.3919, 0.5419, 0.5319, 0.5419, 0.501, 0.5419, 0.501, 0.5419, 0.5319, 0.5419, 0.5817, 0.5249, 0.5817, 0.5419, 0.5817, 0.5419, 0.5817, 0.5249, 0.501, 0.6807, 0.5319, 0.6807, 0.5319, 0.6807, 0.501, 0.6807, 0.5817, 0.6807, 0.5817, 0.6976, 0.5817, 0.6976, 0.5817, 0.6807, 0.5319, 0.6976, 0.501, 0.6976, 0.501, 0.6976, 0.5319, 0.6976, 0.5319, 0.7003, 0.5986, 0.7003, 0.591, 0.7015, 0.5395, 0.7015, 0.5986, 0.7003, 0.5986, 0.7225, 0.591, 0.7213, 0.591, 0.7015, 0.5986, 0.7225, 0.5319, 0.7225, 0.5395, 0.7213, 0.591, 0.7213, 0.5319, 0.7225, 0.5319, 0.7003, 0.5395, 0.7015, 0.5395, 0.7213, 0.5319, 0.5, 0.5986, 0.5, 0.591, 0.5012, 0.5395, 0.5012, 0.5986, 0.5, 0.5986, 0.5223, 0.591, 0.5211, 0.591, 0.5012, 0.5986, 0.5223, 0.5319, 0.5223, 0.5395, 0.5211, 0.591, 0.5211, 0.5319, 0.5223, 0.5319, 0.5, 0.5395, 0.5012, 0.5395, 0.5211, 0.5319, 0.5445, 0.5986, 0.5445, 0.591, 0.5457, 0.5395, 0.5457, 0.5986, 0.5445, 0.5986, 0.5668, 0.591, 0.5656, 0.591, 0.5457, 0.5986, 0.5668, 0.5319, 0.5668, 0.5395, 0.5656, 0.591, 0.5656, 0.5319, 0.5668, 0.5319, 0.5445, 0.5395, 0.5457, 0.5395, 0.5656, 0.5319, 0.5668, 0.5986, 0.5668, 0.591, 0.5679, 0.5395, 0.5679, 0.5986, 0.5668, 0.5986, 0.589, 0.591, 0.5878, 0.591, 0.5679, 0.5986, 0.589, 0.5319, 0.589, 0.5395, 0.5878, 0.591, 0.5878, 0.5319, 0.589, 0.5319, 0.5668, 0.5395, 0.5679, 0.5395, 0.5878, 0.5319, 0.589, 0.5986, 0.589, 0.591, 0.5902, 0.5395, 0.5902, 0.5986, 0.589, 0.5986, 0.6113, 0.591, 0.6101, 0.591, 0.5902, 0.5986, 0.6113, 0.5319, 0.6113, 0.5395, 0.6101, 0.591, 0.6101, 0.5319, 0.6113, 0.5319, 0.589, 0.5395, 0.5902, 0.5395, 0.6101, 0.5319, 0.6113, 0.5986, 0.6113, 0.591, 0.6125, 0.5395, 0.6125, 0.5986, 0.6113, 0.5986, 0.6335, 0.591, 0.6323, 0.591, 0.6125, 0.5986, 0.6335, 0.5319, 0.6335, 0.5395, 0.6323, 0.591, 0.6323, 0.5319, 0.6335, 0.5319, 0.6113, 0.5395, 0.6125, 0.5395, 0.6323, 0.5319, 0.6335, 0.5986, 0.6335, 0.591, 0.6347, 0.5395, 0.6347, 0.5986, 0.6335, 0.5986, 0.6558, 0.591, 0.6546, 0.591, 0.6347, 0.5986, 0.6558, 0.5319, 0.6558, 0.5395, 0.6546, 0.591, 0.6546, 0.5319, 0.6558, 0.5319, 0.6335, 0.5395, 0.6347, 0.5395, 0.6546, 0.5319, 0.6558, 0.5986, 0.6558, 0.591, 0.657, 0.5395, 0.657, 0.5986, 0.6558, 0.5986, 0.678, 0.591, 0.6768, 0.591, 0.657, 0.5986, 0.678, 0.5319, 0.678, 0.5395, 0.6768, 0.591, 0.6768, 0.5319, 0.678, 0.5319, 0.6558, 0.5395, 0.657, 0.5395, 0.6768, 0.5395, 0.7015, 0.591, 0.7015, 0.591, 0.7213, 0.5395, 0.7213, 0.5395, 0.5012, 0.591, 0.5012, 0.591, 0.5211, 0.5395, 0.5211, 0.5395, 0.5457, 0.591, 0.5457, 0.591, 0.5656, 0.5395, 0.5656, 0.5395, 0.5679, 0.591, 0.5679, 0.591, 0.5878, 0.5395, 0.5878, 0.5395, 0.5902, 0.591, 0.5902, 0.591, 0.6101, 0.5395, 0.6101, 0.5395, 0.6125, 0.591, 0.6125, 0.591, 0.6323, 0.5395, 0.6323, 0.5395, 0.6347, 0.591, 0.6347, 0.591, 0.6546, 0.5395, 0.6546, 0.5395, 0.657, 0.591, 0.657, 0.591, 0.6768, 0.5395, 0.6768, 0.5395, 0.657, 0.591, 0.657, 0.591, 0.657, 0.5395, 0.657, 0.5395, 0.5457, 0.591, 0.5457, 0.591, 0.5457, 0.5395, 0.5457, 0.591, 0.6323, 0.5395, 0.6323, 0.5395, 0.6323, 0.591, 0.6323, 0.591, 0.7213, 0.5395, 0.7213, 0.5395, 0.7213, 0.591, 0.7213, 0.5395, 0.6768, 0.5395, 0.657, 0.5395, 0.657, 0.5395, 0.6768, 0.5395, 0.5656, 0.5395, 0.5457, 0.5395, 0.5457, 0.5395, 0.5656, 0.591, 0.657, 0.591, 0.6768, 0.591, 0.6768, 0.591, 0.657, 0.591, 0.5457, 0.591, 0.5656, 0.591, 0.5656, 0.591, 0.5457, 0.5395, 0.5902, 0.591, 0.5902, 0.591, 0.5902, 0.5395, 0.5902, 0.591, 0.6768, 0.5395, 0.6768, 0.5395, 0.6768, 0.591, 0.6768, 0.591, 0.5656, 0.5395, 0.5656, 0.5395, 0.5656, 0.591, 0.5656, 0.5395, 0.6101, 0.5395, 0.5902, 0.5395, 0.5902, 0.5395, 0.6101, 0.591, 0.5902, 0.591, 0.6101, 0.591, 0.6101, 0.591, 0.5902, 0.5395, 0.6347, 0.591, 0.6347, 0.591, 0.6347, 0.5395, 0.6347, 0.5395, 0.5012, 0.591, 0.5012, 0.591, 0.5012, 0.5395, 0.5012, 0.591, 0.6101, 0.5395, 0.6101, 0.5395, 0.6101, 0.591, 0.6101, 0.5395, 0.6546, 0.5395, 0.6347, 0.5395, 0.6347, 0.5395, 0.6546, 0.5395, 0.5211, 0.5395, 0.5012, 0.5395, 0.5012, 0.5395, 0.5211, 0.591, 0.6347, 0.591, 0.6546, 0.591, 0.6546, 0.591, 0.6347, 0.591, 0.5012, 0.591, 0.5211, 0.591, 0.5211, 0.591, 0.5012, 0.5395, 0.5679, 0.591, 0.5679, 0.591, 0.5679, 0.5395, 0.5679, 0.591, 0.6546, 0.5395, 0.6546, 0.5395, 0.6546, 0.591, 0.6546, 0.591, 0.5211, 0.5395, 0.5211, 0.5395, 0.5211, 0.591, 0.5211, 0.5395, 0.5878, 0.5395, 0.5679, 0.5395, 0.5679, 0.5395, 0.5878, 0.5077, 0.5259, 0.5077, 0.5408, 0.501, 0.5419, 0.501, 0.5249, 0.5077, 0.6817, 0.5077, 0.6966, 0.501, 0.6976, 0.501, 0.6807, 0.575, 0.5408, 0.575, 0.5259, 0.5817, 0.5249, 0.5817, 0.5419, 0.575, 0.6966, 0.575, 0.6817, 0.5817, 0.6807, 0.5817, 0.6976, 0.575, 0.5259, 0.5319, 0.5259, 0.5319, 0.5249, 0.5817, 0.5249, 0.5319, 0.5408, 0.575, 0.5408, 0.5817, 0.5419, 0.5319, 0.5419, 0.575, 0.6817, 0.5319, 0.6817, 0.5319, 0.6807, 0.5817, 0.6807, 0.5319, 0.6966, 0.575, 0.6966, 0.5817, 0.6976, 0.5319, 0.6976, 0.5319, 0.5259, 0.5077, 0.5259, 0.501, 0.5249, 0.5319, 0.5249, 0.5077, 0.5408, 0.5319, 0.5408, 0.5319, 0.5419, 0.501, 0.5419, 0.5319, 0.6817, 0.5077, 0.6817, 0.501, 0.6807, 0.5319, 0.6807, 0.5077, 0.6966, 0.5319, 0.6966, 0.5319, 0.6976, 0.501, 0.6976, 0.5319, 0.5259, 0.575, 0.5259, 0.575, 0.5408, 0.5319, 0.5408, 0.5319, 0.6817, 0.575, 0.6817, 0.575, 0.6966, 0.5319, 0.6966, 0.5077, 0.5259, 0.5319, 0.5259, 0.5319, 0.5408, 0.5077, 0.5408, 0.5077, 0.6817, 0.5319, 0.6817, 0.5319, 0.6966, 0.5077, 0.6966, 0.575, 0.5259, 0.575, 0.5408, 0.575, 0.5408, 0.575, 0.5259, 0.5319, 0.5408, 0.5077, 0.5408, 0.5077, 0.5408, 0.5319, 0.5408, 0.5319, 0.6817, 0.575, 0.6817, 0.575, 0.6817, 0.5319, 0.6817, 0.575, 0.6817, 0.575, 0.6966, 0.575, 0.6966, 0.575, 0.6817, 0.5077, 0.6817, 0.5319, 0.6817, 0.5319, 0.6817, 0.5077, 0.6817, 0.5077, 0.5408, 0.5077, 0.5259, 0.5077, 0.5259, 0.5077, 0.5408, 0.575, 0.6966, 0.5319, 0.6966, 0.5319, 0.6966, 0.575, 0.6966, 0.5319, 0.5259, 0.575, 0.5259, 0.575, 0.5259, 0.5319, 0.5259, 0.3607, 0.5223, 0.3607, 0.5022, 0.375, 0.5, 0.375, 0.5223, 0.3607, 0.5022, 0.2643, 0.5022, 0.25, 0.5, 0.375, 0.5, 0.2643, 0.7003, 0.2643, 0.7203, 0.25, 0.7225, 0.25, 0.7003, 0.2643, 0.7203, 0.3607, 0.7203, 0.375, 0.7225, 0.25, 0.7225, 0.3607, 0.7203, 0.3607, 0.7003, 0.375, 0.7003, 0.375, 0.7225, 0.3607, 0.7003, 0.3607, 0.678, 0.375, 0.678, 0.375, 0.7003, 0.3607, 0.678, 0.3607, 0.6558, 0.375, 0.6558, 0.375, 0.678, 0.3607, 0.6558, 0.3607, 0.6335, 0.375, 0.6335, 0.375, 0.6558, 0.3607, 0.6335, 0.3607, 0.6113, 0.375, 0.6113, 0.375, 0.6335, 0.3607, 0.6113, 0.3607, 0.589, 0.375, 0.589, 0.375, 0.6113, 0.3607, 0.589, 0.3607, 0.5668, 0.375, 0.5668, 0.375, 0.589, 0.3607, 0.5668, 0.3607, 0.5445, 0.375, 0.5445, 0.375, 0.5668, 0.3607, 0.5445, 0.3607, 0.5223, 0.375, 0.5223, 0.375, 0.5445, 0.2643, 0.5022, 0.2643, 0.5223, 0.25, 0.5223, 0.25, 0.5, 0.2643, 0.5223, 0.2643, 0.5445, 0.25, 0.5445, 0.25, 0.5223, 0.2643, 0.5445, 0.2643, 0.5668, 0.25, 0.5668, 0.25, 0.5445, 0.2643, 0.5668, 0.2643, 0.589, 0.25, 0.589, 0.25, 0.5668, 0.2643, 0.589, 0.2643, 0.6113, 0.25, 0.6113, 0.25, 0.589, 0.2643, 0.6113, 0.2643, 0.6335, 0.25, 0.6335, 0.25, 0.6113, 0.2643, 0.6335, 0.2643, 0.6558, 0.25, 0.6558, 0.25, 0.6335, 0.2643, 0.6558, 0.2643, 0.678, 0.25, 0.678, 0.25, 0.6558, 0.2643, 0.678, 0.2643, 0.7003, 0.25, 0.7003, 0.25, 0.678, 0.2643, 0.7003, 0.3607, 0.7003, 0.3607, 0.7203, 0.2643, 0.7203, 0.2643, 0.5022, 0.3607, 0.5022, 0.3607, 0.5223, 0.2643, 0.5223, 0.2643, 0.5223, 0.3607, 0.5223, 0.3607, 0.5445, 0.2643, 0.5445, 0.2643, 0.5445, 0.3607, 0.5445, 0.3607, 0.5668, 0.2643, 0.5668, 0.2643, 0.5668, 0.3607, 0.5668, 0.3607, 0.589, 0.2643, 0.589, 0.2643, 0.589, 0.3607, 0.589, 0.3607, 0.6113, 0.2643, 0.6113, 0.2643, 0.6113, 0.3607, 0.6113, 0.3607, 0.6335, 0.2643, 0.6335, 0.2643, 0.6335, 0.3607, 0.6335, 0.3607, 0.6558, 0.2643, 0.6558, 0.2643, 0.6558, 0.3607, 0.6558, 0.3607, 0.678, 0.2643, 0.678, 0.2643, 0.678, 0.3607, 0.678, 0.3607, 0.7003, 0.2643, 0.7003, 0.2643, 0.7203, 0.2643, 0.7003, 0.2643, 0.7003, 0.2643, 0.7203, 0.2643, 0.5223, 0.2643, 0.5022, 0.2643, 0.5022, 0.2643, 0.5223, 0.3607, 0.6558, 0.3607, 0.678, 0.3607, 0.678, 0.3607, 0.6558, 0.2643, 0.7003, 0.2643, 0.678, 0.2643, 0.678, 0.2643, 0.7003, 0.2643, 0.5445, 0.2643, 0.5223, 0.2643, 0.5223, 0.2643, 0.5445, 0.3607, 0.6335, 0.3607, 0.6558, 0.3607, 0.6558, 0.3607, 0.6335, 0.3607, 0.5022, 0.3607, 0.5223, 0.3607, 0.5223, 0.3607, 0.5022, 0.2643, 0.5668, 0.2643, 0.5445, 0.2643, 0.5445, 0.2643, 0.5668, 0.3607, 0.6113, 0.3607, 0.6335, 0.3607, 0.6335, 0.3607, 0.6113, 0.2643, 0.5022, 0.3607, 0.5022, 0.3607, 0.5022, 0.2643, 0.5022, 0.2643, 0.589, 0.2643, 0.5668, 0.2643, 0.5668, 0.2643, 0.589, 0.3607, 0.589, 0.3607, 0.6113, 0.3607, 0.6113, 0.3607, 0.589, 0.501, 0.6976, 0.4743, 0.6976, 0.4743, 0.6976, 0.501, 0.6976, 0.4329, 0.6807, 0.4743, 0.6807, 0.4743, 0.6976, 0.4329, 0.6976, 0.4329, 0.5249, 0.4743, 0.5249, 0.4743, 0.5419, 0.4329, 0.5419, 0.4329, 0.6976, 0.4743, 0.6976, 0.4722, 0.6989, 0.4277, 0.6989, 0.501, 0.6807, 0.4743, 0.6807, 0.4722, 0.6794, 0.501, 0.6794, 0.4329, 0.5419, 0.4743, 0.5419, 0.4722, 0.5432, 0.4277, 0.5432, 0.501, 0.5249, 0.4743, 0.5249, 0.4722, 0.5236, 0.501, 0.5236, 0.501, 0.5432, 0.4722, 0.5432, 0.4722, 0.5432, 0.501, 0.5432, 0.4277, 0.5236, 0.4722, 0.5236, 0.4722, 0.5236, 0.4277, 0.5236, 0.4329, 0.5249, 0.4743, 0.5249, 0.4743, 0.5249, 0.4329, 0.5249, 0.501, 0.5419, 0.4743, 0.5419, 0.4743, 0.5419, 0.501, 0.5419, 0.4329, 0.6807, 0.4743, 0.6807, 0.4743, 0.6807, 0.4329, 0.6807, 0.4277, 0.6989, 0.4722, 0.6989, 0.4701, 0.7003, 0.4224, 0.7003, 0.501, 0.6794, 0.4722, 0.6794, 0.4701, 0.678, 0.501, 0.678, 0.4277, 0.5432, 0.4722, 0.5432, 0.4701, 0.5445, 0.4224, 0.5445, 0.501, 0.5236, 0.4722, 0.5236, 0.4701, 0.5223, 0.501, 0.5223, 0.4224, 0.6558, 0.4701, 0.6558, 0.4701, 0.678, 0.4224, 0.678, 0.4224, 0.6335, 0.4701, 0.6335, 0.4701, 0.6558, 0.4224, 0.6558, 0.4224, 0.6113, 0.4701, 0.6113, 0.4701, 0.6335, 0.4224, 0.6335, 0.4224, 0.589, 0.4701, 0.589, 0.4701, 0.6113, 0.4224, 0.6113, 0.4224, 0.5668, 0.4701, 0.5668, 0.4701, 0.589, 0.4224, 0.589, 0.4224, 0.5445, 0.4701, 0.5445, 0.4701, 0.5668, 0.4224, 0.5668, 0.4277, 0.6794, 0.4722, 0.6794, 0.4722, 0.6794, 0.4277, 0.6794, 0.4224, 0.5, 0.4701, 0.5, 0.4701, 0.5223, 0.4224, 0.5223, 0.501, 0.6989, 0.4722, 0.6989, 0.4722, 0.6989, 0.501, 0.6989, 0.4224, 0.7003, 0.4701, 0.7003, 0.4701, 0.7225, 0.4224, 0.7225, 0.4224, 0.735, 0.4701, 0.735, 0.4701, 0.75, 0.4224, 0.75, 0.4224, 0.75, 0.4701, 0.75, 0.4701, 0.875, 0.4224, 0.875, 0.4224, 0.375, 0.4701, 0.375, 0.4701, 0.5, 0.4224, 0.5, 0.4224, 0.7225, 0.4701, 0.7225, 0.4701, 0.735, 0.4224, 0.735, 0.375, 0.7225, 0.4224, 0.7225, 0.4224, 0.735, 0.375, 0.735, 0.375, 0.375, 0.4224, 0.375, 0.4224, 0.5, 0.375, 0.5, 0.375, 0.75, 0.4224, 0.75, 0.4224, 0.875, 0.375, 0.875, 0.375, 0.735, 0.4224, 0.735, 0.4224, 0.75, 0.375, 0.75, 0.375, 0.7003, 0.4224, 0.7003, 0.4224, 0.7225, 0.375, 0.7225, 0.375, 0.5, 0.4224, 0.5, 0.4224, 0.5223, 0.375, 0.5223, 0.3835, 0.6794, 0.4277, 0.6794, 0.4277, 0.6794, 0.3835, 0.6794, 0.375, 0.5445, 0.4224, 0.5445, 0.4224, 0.5668, 0.375, 0.5668, 0.375, 0.5668, 0.4224, 0.5668, 0.4224, 0.589, 0.375, 0.589, 0.375, 0.589, 0.4224, 0.589, 0.4224, 0.6113, 0.375, 0.6113, 0.375, 0.6113, 0.4224, 0.6113, 0.4224, 0.6335, 0.375, 0.6335, 0.375, 0.6335, 0.4224, 0.6335, 0.4224, 0.6558, 0.375, 0.6558, 0.375, 0.6558, 0.4224, 0.6558, 0.4224, 0.678, 0.375, 0.678, 0.3835, 0.5432, 0.4277, 0.5432, 0.4224, 0.5445, 0.375, 0.5445, 0.3835, 0.6989, 0.4277, 0.6989, 0.4224, 0.7003, 0.375, 0.7003, 0.3919, 0.6807, 0.4329, 0.6807, 0.4329, 0.6807, 0.3919, 0.6807, 0.3919, 0.5249, 0.4329, 0.5249, 0.4329, 0.5249, 0.3919, 0.5249, 0.3835, 0.5236, 0.4277, 0.5236, 0.4277, 0.5236, 0.3835, 0.5236, 0.3919, 0.5419, 0.4329, 0.5419, 0.4277, 0.5432, 0.3835, 0.5432, 0.3919, 0.6976, 0.4329, 0.6976, 0.4277, 0.6989, 0.3835, 0.6989, 0.3919, 0.5249, 0.4329, 0.5249, 0.4329, 0.5419, 0.3919, 0.5419, 0.3919, 0.6807, 0.4329, 0.6807, 0.4329, 0.6976, 0.3919, 0.6976, 0.4743, 0.6976, 0.4329, 0.6976, 0.4329, 0.6976, 0.4743, 0.6976, 0.4743, 0.6807, 0.4329, 0.6807, 0.4277, 0.6794, 0.4722, 0.6794, 0.4743, 0.5249, 0.4329, 0.5249, 0.4277, 0.5236, 0.4722, 0.5236, 0.4722, 0.5432, 0.4277, 0.5432, 0.4277, 0.5432, 0.4722, 0.5432, 0.4743, 0.5419, 0.4329, 0.5419, 0.4329, 0.5419, 0.4743, 0.5419, 0.4722, 0.6794, 0.4277, 0.6794, 0.4224, 0.678, 0.4701, 0.678, 0.4722, 0.5236, 0.4277, 0.5236, 0.4224, 0.5223, 0.4701, 0.5223, 0.4722, 0.6989, 0.4277, 0.6989, 0.4277, 0.6989, 0.4722, 0.6989])
me_cube.materials.append(mat_material)
me_cube.materials.append(mat_material_001)
me_cube.materials.append(mat_material_002)
me_cube.materials.append(mat_material_004)
me_cube.materials.append(mat_material_003)
me_cube.use_mirror_vertex_groups = False
me_cube.update()

# ---- objects
ob_cube = bpy.data.objects.new('Cube', me_cube)

# ---- transforms, parenting, visibility, modifiers, constraints
ob_cube.location = (0.0, 0.0, 0.0)
ob_cube.lock_rotations_4d = False
ob_cube.empty_display_type = 'ARROWS'
ob_cube.lineart.crease_threshold = 0.0
_m = ob_cube.modifiers.new('Mirror', 'MIRROR')
_m.use_clip = True

# ---- collection membership
col_collection.objects.link(ob_cube)

# ---- scene / render settings (as saved in the file)
scene.frame_start = 1; scene.frame_end = 250; scene.frame_set(1)
scene.render.engine = 'BLENDER_EEVEE_NEXT'
bpy.context.view_layer.update()

# ---- added for rendering (the .blend has no active camera and no usable light): camera, sun
cam_auto = bpy.data.cameras.new('AutoCamera')
cam_auto.lens = 50.0
cam_auto.sensor_width = 36.0
cam_auto.clip_end = 1000.0
ob_auto_camera = bpy.data.objects.new('AutoCamera', cam_auto)
scene.collection.objects.link(ob_auto_camera)
ob_auto_camera.location = (13.5569, -16.4467, 11.9015)
ob_auto_camera.rotation_euler = (1.09748, -7.21219e-08, 0.694738)
scene.camera = ob_auto_camera
light_auto_sun = bpy.data.lights.new('AutoSun', 'SUN')
light_auto_sun.energy = 3.0
light_auto_sun.angle = 0.0523599
ob_auto_sun = bpy.data.objects.new('AutoSun', light_auto_sun)
scene.collection.objects.link(ob_auto_sun)
ob_auto_sun.rotation_euler = (0.872665, 0.174533, 0.523599)
bpy.context.view_layer.update()
